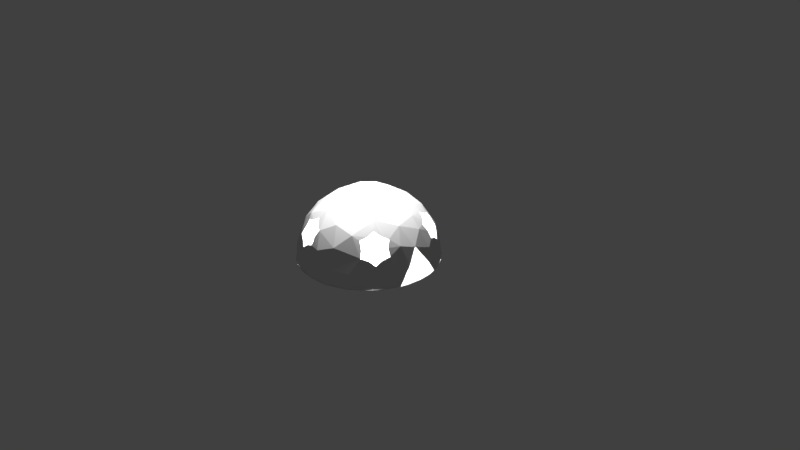 # Source: black_star.blend  (saved by Blender 2.78.0; exported with 4.5.12 LTS)
import bpy
from mathutils import Matrix  # noqa: F401  (used for matrix-valued properties, if any)

bpy.ops.wm.read_factory_settings(use_empty=True)
scene = bpy.context.scene
scene.name = 'Scene'

# ---- collections
col_collection_1 = bpy.data.collections.new('Collection 1'); scene.collection.children.link(col_collection_1)

# ---- images (referenced by path relative to the original .blend; pixels are not part of the script)
import os
ASSET_DIR = os.environ.get("B2B_ASSET_DIR", "")  # directory of the original .blend (textures are referenced by path, not embedded)
HERE = os.path.dirname(os.path.abspath(__file__))  # packed textures are extracted next to this script under _unpacked/

def load_image(name, relpath, width, height, colorspace="sRGB"):
    """Load a texture the original file referenced (path relative to the .blend, or extracted next to this script)."""
    p = next((c for c in (os.path.join(HERE, relpath), os.path.join(ASSET_DIR, relpath)) if relpath and os.path.exists(c)), "")
    if p:
        img = bpy.data.images.load(p, check_existing=True)
        img.name = name
    else:  # same state as the original file: an image datablock whose file is absent (Cycles renders it pink)
        img = bpy.data.images.new(name, width, height)
        img.source = "FILE"
        img.filepath = "//" + (relpath or name)
    img.colorspace_settings.name = colorspace
    return img
img_untitled_002 = load_image('Untitled.002', '', 500, 500, 'sRGB')
img_dtfq5gr_jpg = load_image('DtfQ5gr.jpg', 'black star.jpg', 1024, 1024, 'sRGB')

# ---- materials (node trees are filled in below, after node groups)
mat_material_001 = bpy.data.materials.new('Material.001')
mat_material_001.alpha_threshold = 0.0
mat_material_001.use_transparent_shadow = False
mat_material_001.roughness = 0.5

# ---- material node trees

# ---- world
world_world = bpy.data.worlds.new('World'); scene.world = world_world
world_world.color = (0.05088, 0.05088, 0.05088)
world_world.use_sun_shadow = False
world_world.sun_shadow_jitter_overblur = 0.0
world_world.cycles.sampling_method = 'MANUAL'

# ---- cameras
cam_camera = bpy.data.cameras.new('Camera')
cam_camera.clip_end = 100.0
cam_camera.lens = 35.0
cam_camera.sensor_width = 32.0
cam_camera.sensor_height = 18.0
cam_camera.ortho_scale = 7.314
cam_camera.dof.focus_distance = 0.0
cam_camera.dof.aperture_fstop = 128.0

# ---- lights
light_area_002 = bpy.data.lights.new('Area.002', 'AREA')
light_area_002.transmission_factor = 0.0
light_area_002.energy = 78.54
light_area_002.shadow_buffer_clip_start = 0.5
light_area_002.shadow_soft_size = 0.1
light_area_002.shadow_maximum_resolution = 0.006
light_area_002.use_absolute_resolution = True
light_area_002.size = 0.1
light_area_002.size_y = 0.1
light_area_001 = bpy.data.lights.new('Area.001', 'AREA')
light_area_001.transmission_factor = 0.0
light_area_001.energy = 78.54
light_area_001.shadow_buffer_clip_start = 0.5
light_area_001.shadow_soft_size = 0.1
light_area_001.shadow_maximum_resolution = 0.006
light_area_001.use_absolute_resolution = True
light_area_001.size = 0.1
light_area_001.size_y = 0.1

# ---- meshes
me_icosphere = bpy.data.meshes.new('Icosphere')
me_icosphere.from_pydata([(0.0, 0.9347, 0.004655), (0.1823, 0.9167, 0.004655), (0.3577, 0.8635, 0.004655), (0.5193, 0.7772, 0.004655), (0.6609, 0.6609, 0.004655), (0.7772, 0.5193, 0.004655), (0.8635, 0.3577, 0.004655), (0.9167, 0.1823, 0.004655), (0.9347, 7.057e-08, 0.004655), (0.9167, -0.1823, 0.004655), (0.8635, -0.3577, 0.004655), (0.7772, -0.5193, 0.004655), (0.6609, -0.6609, 0.004655), (0.5193, -0.7772, 0.004655), (0.3577, -0.8635, 0.004655), (0.1823, -0.9167, 0.004655), (-3.046e-07, -0.9347, 0.004655), (-0.1823, -0.9167, 0.004655), (-0.3577, -0.8635, 0.004655), (-0.5193, -0.7772, 0.004655), (-0.6609, -0.6609, 0.004655), (-0.7772, -0.5193, 0.004655), (-0.8635, -0.3577, 0.004655), (-0.9167, -0.1823, 0.004655), (-0.9347, 9.025e-07, 0.004655), (-0.9167, 0.1823, 0.004655), (-0.8635, 0.3577, 0.004655), (-0.7772, 0.5193, 0.004655), (-0.6609, 0.6609, 0.004655), (-0.5193, 0.7772, 0.004655), (-0.3577, 0.8635, 0.004655), (-0.1823, 0.9167, 0.004655), (0.382, -0.6014, 0.6142), (0.4789, -0.5629, 0.5664), (-0.4539, -0.5491, 0.6142), (-0.3874, -0.6294, 0.5664), (-0.6625, 0.262, 0.6142), (-0.7183, 0.1739, 0.5664), (-0.05659, 0.7369, 0.5664), (0.03873, 0.6507, 0.6687), (0.7294, 0.1767, 0.5631), (0.6834, 0.2815, 0.5664), (0.5934, 0.184, 0.695), (0.2161, 0.2479, 0.8757), (0.1379, 0.1002, 0.9191), (0.4162, 0.3079, 0.7714), (0.5321, 0.3866, 0.6514), (0.338, 0.6017, 0.6374), (0.4789, 0.5629, 0.5664), (0.03468, 0.3236, 0.8781), (-0.169, 0.2821, 0.8757), (-0.05267, 0.1621, 0.9191), (-0.1913, 0.5137, 0.7524), (-0.2032, 0.6255, 0.6514), (-0.5356, 0.5361, 0.5574), (-0.3874, 0.6294, 0.5664), (-0.2971, 0.133, 0.8781), (-0.3205, -0.07352, 0.8757), (-0.1704, 0.0, 0.9191), (-0.5477, -0.02318, 0.7524), (-0.6577, 0.0, 0.6514), (-0.6217, -0.303, 0.6352), (-0.7183, -0.1739, 0.5664), (-0.2183, -0.2414, 0.8781), (-0.02911, -0.3275, 0.8757), (-0.05267, -0.1621, 0.9191), (-0.1472, -0.5281, 0.7524), (-0.2032, -0.6255, 0.6514), (-0.05646, -0.7435, 0.572), (0.1349, -0.6322, 0.6776), (0.1445, -0.3422, 0.8623), (0.3025, -0.1289, 0.8757), (0.1379, -0.1002, 0.9191), (0.4567, -0.3032, 0.7524), (0.5321, -0.3866, 0.6514), (0.6524, -0.08919, 0.6673), (0.6834, -0.2815, 0.5664), (0.8411, 0.2419, 0.3334), (0.772, 0.3459, 0.3892), (0.7257, 0.5908, 0.007744), (0.8319, 0.375, 0.1895), (0.7093, 0.5153, 0.2969), (0.4747, 0.7154, 0.3787), (0.5636, 0.7035, 0.2438), (0.5675, 0.6273, 0.3892), (0.0223, 0.9035, 0.2595), (-0.09043, 0.8411, 0.3892), (-0.3033, 0.8614, 0.1765), (-0.2709, 0.8338, 0.2969), (-0.5233, 0.6859, 0.3689), (-0.4212, 0.7336, 0.3892), (-0.8617, 0.2921, 0.2288), (-0.8279, 0.1739, 0.3892), (-0.9129, -0.02225, 0.1765), (-0.8767, 0.0, 0.2969), (-0.814, -0.2857, 0.3689), (-0.8279, -0.1739, 0.3892), (-0.5724, -0.7143, 0.1974), (-0.4257, -0.7403, 0.3923), (-0.3034, -0.8613, 0.1765), (-0.2709, -0.8338, 0.2969), (0.03648, -0.8578, 0.3787), (-0.04242, -0.9004, 0.2438), (-0.09043, -0.8411, 0.3892), (0.5025, -0.7652, 0.1974), (0.5725, -0.6336, 0.3923), (0.7254, -0.5547, 0.1765), (0.7093, -0.5153, 0.2969), (0.8433, -0.3186, 0.2438), (0.772, -0.3459, 0.3892), (0.3363, 0.8637, 0.1594), (-0.7498, 0.5269, 0.2163), (-0.6103, 0.6962, 0.1575), (-0.7328, -0.5503, 0.2163), (-0.8507, -0.3653, 0.1575), (0.2969, -0.867, 0.2163), (0.1551, -0.9094, 0.1572), (0.9001, 0.1772, 0.1774), (0.8432, -0.0001482, 0.4221), (0.5413, -0.5844, 0.4829), (0.2528, -0.7789, 0.4638), (-0.3885, -0.6954, 0.4829), (-0.6626, -0.4811, 0.4638), (-0.7814, 0.1546, 0.4829), (-0.7504, 0.3968, 0.4038), (-0.09445, 0.7909, 0.4829), (0.1167, 0.7671, 0.531), (0.723, 0.3342, 0.4829), (0.1305, 0.0, 0.9253), (0.8989, -0.1352, 0.2414), (0.7847, -0.1862, 0.4794), (0.723, -0.3342, 0.4829), (-0.09445, -0.7909, 0.4829), (-0.7814, -0.1546, 0.4829), (-0.3885, 0.6954, 0.4829), (0.5413, 0.5844, 0.4829), (0.04032, -0.1241, 0.9253), (-0.1056, -0.07669, 0.9253), (-0.1056, 0.07669, 0.9253), (0.04032, 0.1241, 0.9253), (0.6159, 0.3484, 0.5998), (0.5217, 0.4781, 0.5998), (-0.141, 0.6934, 0.5998), (-0.2935, 0.6439, 0.5998), (-0.7031, 0.08018, 0.5998), (-0.7031, -0.08018, 0.5998), (-0.2935, -0.6439, 0.5998), (-0.141, -0.6934, 0.5998), (0.5217, -0.4781, 0.5998), (0.6159, -0.3484, 0.5998), (0.7355, 0.4353, 0.3606), (0.6413, 0.565, 0.3606), (-0.1867, 0.834, 0.3606), (-0.4318, 0.831, 0.005751), (-0.3392, 0.7845, 0.3606), (-0.8509, 0.08018, 0.3606), (-0.9266, -0.07097, 0.007006), (-0.8509, -0.08018, 0.3606), (-0.3392, -0.7845, 0.3606), (-0.05653, -0.9323, 0.002628), (-0.1867, -0.834, 0.3606), (0.6413, -0.565, 0.3606), (0.708, -0.6021, 0.007006), (0.8929, -0.2899, 0.001216), (0.7355, -0.4353, 0.3606), (0.2141, 0.9051, -0.006945), (-0.7563, 0.5495, -0.00816), (-0.7053, -0.6064, -0.006945), (0.2141, -0.9051, -0.006945), (0.4878, -0.7962, -0.003272), (0.2922, 0.8075, 0.385), (0.8929, 0.2899, 0.001216), (-0.8626, -0.3574, -0.003271), (-0.4318, -0.831, 0.005751), (-0.9042, 0.2343, 0.002629), (0.4878, 0.7962, -0.003272), (-0.05653, 0.9323, 0.002628), (0.3701, 0.03171, 0.8623), (-0.4267, -0.31, 0.7723), (-0.4714, 0.3817, 0.7166), (0.163, 0.5016, 0.7723)], [], [(1, 0, 31, 30, 29, 28, 27, 26, 25, 24, 23, 22, 21, 20, 19, 18, 17, 16, 15, 14, 13, 12, 11, 10, 9, 8, 7, 6, 5, 4, 3, 2), (54, 124, 36), (39, 47, 126), (41, 42, 40), (42, 75, 40), (177, 45, 43), (43, 44, 177), (43, 139, 44), (177, 42, 45), (46, 47, 45), (47, 43, 45), (48, 82, 47), (170, 126, 47), (49, 52, 50), (50, 51, 49), (50, 138, 51), (49, 39, 52), (39, 53, 52), (179, 50, 52), (55, 89, 54), (52, 55, 54), (179, 52, 54), (56, 59, 57), (57, 58, 56), (57, 137, 58), (56, 36, 59), (36, 60, 59), (61, 57, 59), (62, 95, 61), (59, 62, 61), (63, 66, 64), (64, 65, 63), (64, 136, 65), (63, 34, 66), (34, 67, 66), (69, 64, 66), (69, 66, 68), (70, 73, 71), (71, 72, 70), (71, 128, 72), (70, 32, 73), (32, 74, 73), (75, 71, 73), (75, 76, 130), (73, 76, 75), (117, 80, 77), (78, 40, 77), (80, 78, 77), (77, 118, 117), (79, 81, 80), (83, 81, 79), (83, 110, 82), (86, 126, 85), (126, 170, 85), (85, 176, 87), (153, 112, 87), (88, 85, 87), (87, 112, 89), (111, 54, 89), (90, 87, 89), (91, 92, 124), (92, 36, 124), (91, 174, 93), (156, 114, 93), (94, 91, 93), (93, 114, 95), (113, 122, 95), (96, 93, 95), (97, 99, 98), (122, 113, 98), (97, 173, 99), (159, 102, 99), (102, 100, 99), (102, 116, 101), (115, 120, 101), (104, 106, 105), (120, 115, 105), (104, 162, 106), (163, 108, 106), (108, 107, 106), (108, 129, 130), (165, 85, 110), (112, 166, 111), (166, 91, 111), (114, 167, 113), (167, 97, 113), (116, 168, 115), (169, 104, 115), (32, 69, 120), (33, 148, 32), (32, 119, 33), (32, 70, 69), (34, 61, 122), (35, 146, 34), (34, 121, 35), (34, 178, 61), (36, 179, 54), (37, 144, 36), (36, 123, 37), (39, 126, 38), (38, 142, 39), (126, 125, 38), (39, 180, 47), (40, 75, 118), (41, 140, 42), (40, 127, 41), (42, 177, 75), (43, 180, 49), (177, 44, 128), (43, 49, 139), (45, 42, 46), (46, 141, 47), (42, 140, 46), (47, 180, 43), (48, 135, 82), (47, 141, 48), (47, 82, 170), (50, 179, 56), (49, 51, 139), (50, 56, 138), (49, 180, 39), (53, 143, 52), (39, 142, 53), (55, 134, 89), (52, 143, 55), (57, 178, 63), (56, 58, 138), (57, 63, 137), (56, 179, 36), (60, 145, 59), (36, 144, 60), (61, 178, 57), (62, 133, 95), (59, 145, 62), (61, 95, 122), (63, 65, 137), (64, 70, 136), (63, 178, 34), (67, 147, 66), (34, 146, 67), (69, 70, 64), (68, 132, 101), (66, 147, 68), (69, 68, 120), (68, 101, 120), (70, 72, 136), (71, 177, 128), (74, 149, 73), (32, 148, 74), (75, 177, 71), (76, 131, 130), (73, 149, 76), (75, 130, 118), (117, 171, 80), (78, 127, 40), (80, 150, 78), (77, 40, 118), (80, 171, 79), (79, 175, 83), (81, 150, 80), (83, 151, 81), (83, 175, 110), (82, 110, 170), (83, 82, 84), (84, 151, 83), (82, 135, 84), (86, 125, 126), (85, 152, 86), (87, 176, 153), (88, 152, 85), (87, 154, 88), (89, 112, 111), (111, 124, 54), (90, 154, 87), (89, 134, 90), (92, 123, 36), (91, 155, 92), (91, 124, 111), (93, 174, 156), (156, 172, 114), (94, 155, 91), (93, 157, 94), (95, 114, 113), (96, 157, 93), (95, 133, 96), (98, 121, 34), (99, 158, 98), (97, 98, 113), (98, 34, 122), (173, 159, 99), (100, 158, 99), (102, 160, 100), (102, 159, 116), (101, 116, 115), (102, 101, 103), (103, 160, 102), (101, 132, 103), (105, 119, 32), (106, 161, 105), (104, 105, 115), (105, 32, 120), (104, 169, 162), (162, 163, 106), (107, 161, 106), (108, 164, 107), (108, 163, 129), (129, 118, 130), (108, 130, 109), (109, 164, 108), (130, 131, 109), (110, 175, 165), (165, 176, 85), (110, 85, 170), (112, 153, 166), (166, 174, 91), (114, 172, 167), (167, 173, 97), (116, 159, 168), (168, 169, 115)])
_uv = me_icosphere.uv_layers.new(name='UVMap')
_uv.uv.foreach_set('vector', [0.04056, 0.1576, 0.06705, 0.1131, 0.1008, 0.07527, 0.1404, 0.04553, 0.1845, 0.02505, 0.2312, 0.01461, 0.2789, 0.01461, 0.3257, 0.02506, 0.3697, 0.04555, 0.4093, 0.07529, 0.4431, 0.1131, 0.4695, 0.1577, 0.4878, 0.2071, 0.4971, 0.2596, 0.4971, 0.3132, 0.4878, 0.3657, 0.4695, 0.4151, 0.4431, 0.4596, 0.4093, 0.4975, 0.3697, 0.5272, 0.3257, 0.5477, 0.2789, 0.5581, 0.2312, 0.5581, 0.1845, 0.5477, 0.1404, 0.5272, 0.1008, 0.4975, 0.06705, 0.4596, 0.04056, 0.4151, 0.02232, 0.3656, 0.01302, 0.3131, 0.01302, 0.2596, 0.02232, 0.2071, 0.07408, 0.778, 0.113, 0.8536, 0.05048, 0.8579, 0.2887, 0.8947, 0.3027, 0.8192, 0.3337, 0.8965, 0.309, 0.6804, 0.2672, 0.6845, 0.3038, 0.65, 0.7605, 0.3837, 0.823, 0.3423, 0.7858, 0.4125, 0.7501, 0.3042, 0.7055, 0.3698, 0.6816, 0.3141, 0.6816, 0.3141, 0.6959, 0.2676, 0.7501, 0.3042, 0.6816, 0.3141, 0.6741, 0.2514, 0.6959, 0.2676, 0.7501, 0.3042, 0.7605, 0.3837, 0.7055, 0.3698, 0.2904, 0.7358, 0.3027, 0.8192, 0.2512, 0.749, 0.6355, 0.4125, 0.6816, 0.3141, 0.7055, 0.3698, 0.3222, 0.7792, 0.3795, 0.8046, 0.3027, 0.8192, 0.3785, 0.8622, 0.3337, 0.8965, 0.3027, 0.8192, 0.635, 0.2903, 0.5586, 0.2808, 0.6069, 0.2385, 0.6069, 0.2385, 0.6504, 0.2391, 0.635, 0.2903, 0.6069, 0.2385, 0.6573, 0.2108, 0.6504, 0.2391, 0.635, 0.2903, 0.5732, 0.3579, 0.5586, 0.2808, 0.5732, 0.3579, 0.5351, 0.3013, 0.5586, 0.2808, 0.5342, 0.1949, 0.6069, 0.2385, 0.5586, 0.2808, 0.07174, 0.7274, 0.1288, 0.7485, 0.07408, 0.778, 0.01302, 0.7044, 0.07174, 0.7274, 0.07408, 0.778, 0.02434, 0.7918, 0.01302, 0.7044, 0.07408, 0.778, 0.6126, 0.1814, 0.598, 0.09781, 0.6479, 0.1354, 0.6479, 0.1354, 0.6605, 0.1817, 0.6126, 0.1814, 0.6479, 0.1354, 0.6866, 0.1803, 0.6605, 0.1817, 0.6126, 0.1814, 0.5231, 0.1311, 0.598, 0.09781, 0.5231, 0.1311, 0.574, 0.07975, 0.598, 0.09781, 0.6382, 0.0274, 0.6479, 0.1354, 0.598, 0.09781, 0.6856, 0.8066, 0.626, 0.8061, 0.7022, 0.7629, 0.598, 0.09781, 0.5964, 0.03296, 0.6382, 0.0274, 0.698, 0.1239, 0.7652, 0.08325, 0.7479, 0.1473, 0.7479, 0.1473, 0.7122, 0.1747, 0.698, 0.1239, 0.7479, 0.1473, 0.7215, 0.2021, 0.7122, 0.1747, 0.698, 0.1239, 0.7148, 0.01461, 0.7652, 0.08325, 0.6948, 0.6807, 0.7139, 0.6092, 0.7465, 0.6147, 0.835, 0.1236, 0.7479, 0.1473, 0.7652, 0.08325, 0.835, 0.1236, 0.7652, 0.08325, 0.8223, 0.06145, 0.7815, 0.1817, 0.8293, 0.2572, 0.7688, 0.2577, 0.7688, 0.2577, 0.7342, 0.2278, 0.7815, 0.1817, 0.7688, 0.2577, 0.7137, 0.2461, 0.7342, 0.2278, 0.7815, 0.1817, 0.8728, 0.1832, 0.8293, 0.2572, 0.8175, 0.556, 0.8059, 0.6319, 0.7726, 0.6392, 0.823, 0.3423, 0.7688, 0.2577, 0.8293, 0.2572, 0.7941, 0.7237, 0.8303, 0.6826, 0.853, 0.7232, 0.7726, 0.6392, 0.8303, 0.6826, 0.7941, 0.7237, 0.4052, 0.6027, 0.414, 0.6561, 0.3692, 0.6322, 0.3604, 0.6688, 0.3038, 0.65, 0.3692, 0.6322, 0.414, 0.6561, 0.3604, 0.6688, 0.3692, 0.6322, 0.7726, 0.8807, 0.8058, 0.8318, 0.8058, 0.9156, 0.471, 0.7161, 0.3933, 0.7127, 0.414, 0.6561, 0.4151, 0.7794, 0.3933, 0.7127, 0.471, 0.7161, 0.4151, 0.7794, 0.44, 0.8575, 0.3795, 0.8046, 0.3673, 0.9521, 0.3337, 0.8965, 0.4077, 0.9362, 0.3337, 0.8965, 0.3785, 0.8622, 0.4077, 0.9362, 0.1503, 0.5874, 0.2194, 0.6017, 0.1793, 0.6682, 0.2252, 0.704, 0.1856, 0.7677, 0.1793, 0.6682, 0.1464, 0.6652, 0.1503, 0.5874, 0.1793, 0.6682, 0.1793, 0.6682, 0.1856, 0.7677, 0.1288, 0.7485, 0.1668, 0.8303, 0.07408, 0.778, 0.1288, 0.7485, 0.1228, 0.7166, 0.1793, 0.6682, 0.1288, 0.7485, 0.1559, 0.8997, 0.1085, 0.9133, 0.113, 0.8536, 0.1085, 0.9133, 0.05048, 0.8579, 0.113, 0.8536, 0.1559, 0.8997, 0.2119, 0.9222, 0.1558, 0.9715, 0.5387, 0.8628, 0.5675, 0.7971, 0.5842, 0.8711, 0.1251, 0.9581, 0.1559, 0.8997, 0.1558, 0.9715, 0.5842, 0.8711, 0.5675, 0.7971, 0.626, 0.8061, 0.5802, 0.7386, 0.6491, 0.7387, 0.626, 0.8061, 0.6353, 0.829, 0.5842, 0.8711, 0.626, 0.8061, 0.5766, 0.6723, 0.579, 0.5833, 0.6321, 0.637, 0.6491, 0.7387, 0.5802, 0.7386, 0.6321, 0.637, 0.5766, 0.6723, 0.5307, 0.6155, 0.579, 0.5833, 0.5451, 0.5097, 0.6078, 0.5164, 0.579, 0.5833, 0.6078, 0.5164, 0.6121, 0.5826, 0.579, 0.5833, 0.6078, 0.5164, 0.596, 0.4667, 0.6477, 0.5077, 0.9252, 0.4826, 0.8566, 0.494, 0.87, 0.4418, 0.9361, 0.5402, 0.9433, 0.6273, 0.8849, 0.581, 0.8566, 0.494, 0.9252, 0.4826, 0.8849, 0.581, 0.9361, 0.5402, 0.987, 0.6152, 0.9433, 0.6273, 0.9834, 0.7211, 0.9214, 0.703, 0.9433, 0.6273, 0.9214, 0.703, 0.9104, 0.6328, 0.9433, 0.6273, 0.9214, 0.703, 0.9162, 0.7569, 0.853, 0.7232, 0.4802, 0.8877, 0.4077, 0.9362, 0.44, 0.8575, 0.1856, 0.7677, 0.2252, 0.8295, 0.1668, 0.8303, 0.2252, 0.8295, 0.1559, 0.8997, 0.1668, 0.8303, 0.5675, 0.7971, 0.5231, 0.7183, 0.5802, 0.7386, 0.5231, 0.7183, 0.5766, 0.6723, 0.5802, 0.7386, 0.9343, 0.4507, 0.9783, 0.4632, 0.9252, 0.4826, 0.987, 0.533, 0.9361, 0.5402, 0.9252, 0.4826, 0.8175, 0.556, 0.7897, 0.5087, 0.8566, 0.494, 0.8328, 0.5813, 0.8227, 0.6084, 0.8175, 0.556, 0.8175, 0.556, 0.8581, 0.587, 0.8328, 0.5813, 0.8728, 0.1832, 0.7815, 0.1817, 0.835, 0.1236, 0.6948, 0.6807, 0.7022, 0.7629, 0.6491, 0.7387, 0.6827, 0.6503, 0.6954, 0.6263, 0.6948, 0.6807, 0.6948, 0.6807, 0.6588, 0.6376, 0.6827, 0.6503, 0.6948, 0.6807, 0.7465, 0.7184, 0.7022, 0.7629, 0.05048, 0.8579, 0.02434, 0.7918, 0.07408, 0.778, 0.06012, 0.8874, 0.04671, 0.9016, 0.05048, 0.8579, 0.05048, 0.8579, 0.08234, 0.9059, 0.06012, 0.8874, 0.2887, 0.8947, 0.3337, 0.8965, 0.317, 0.9293, 0.6135, 0.9372, 0.5885, 0.9372, 0.6077, 0.9003, 0.5231, 0.9557, 0.5582, 0.9281, 0.5625, 0.9557, 0.2887, 0.8947, 0.2564, 0.8416, 0.3027, 0.8192, 0.8115, 0.8026, 0.7941, 0.7237, 0.8614, 0.7789, 0.309, 0.6804, 0.3032, 0.7088, 0.2672, 0.6845, 0.3038, 0.65, 0.3347, 0.6797, 0.309, 0.6804, 0.7605, 0.3837, 0.7501, 0.3042, 0.823, 0.3423, 0.6816, 0.3141, 0.6237, 0.354, 0.635, 0.2903, 0.7501, 0.3042, 0.6959, 0.2676, 0.7137, 0.2461, 0.6816, 0.3141, 0.635, 0.2903, 0.6741, 0.2514, 0.2512, 0.749, 0.2672, 0.6845, 0.2904, 0.7358, 0.2904, 0.7358, 0.3093, 0.7544, 0.3027, 0.8192, 0.2672, 0.6845, 0.3032, 0.7088, 0.2904, 0.7358, 0.6355, 0.4125, 0.6237, 0.354, 0.6816, 0.3141, 0.3222, 0.7792, 0.3465, 0.7675, 0.3795, 0.8046, 0.3027, 0.8192, 0.3093, 0.7544, 0.3222, 0.7792, 0.3027, 0.8192, 0.3795, 0.8046, 0.3785, 0.8622, 0.6069, 0.2385, 0.5342, 0.1949, 0.6126, 0.1814, 0.635, 0.2903, 0.6504, 0.2391, 0.6741, 0.2514, 0.6069, 0.2385, 0.6126, 0.1814, 0.6573, 0.2108, 0.635, 0.2903, 0.6237, 0.354, 0.5732, 0.3579, 0.04437, 0.6866, 0.06108, 0.7036, 0.01302, 0.7044, 0.5732, 0.3579, 0.5332, 0.3285, 0.5351, 0.3013, 0.07174, 0.7274, 0.09612, 0.7158, 0.1288, 0.7485, 0.01302, 0.7044, 0.06108, 0.7036, 0.07174, 0.7274, 0.6479, 0.1354, 0.6741, 0.06658, 0.698, 0.1239, 0.6126, 0.1814, 0.6605, 0.1817, 0.6573, 0.2108, 0.6479, 0.1354, 0.698, 0.1239, 0.6866, 0.1803, 0.6126, 0.1814, 0.5342, 0.1949, 0.5231, 0.1311, 0.574, 0.07975, 0.5812, 0.05456, 0.598, 0.09781, 0.5231, 0.1311, 0.5506, 0.08641, 0.574, 0.07975, 0.6382, 0.0274, 0.6741, 0.06658, 0.6479, 0.1354, 0.6856, 0.8066, 0.6622, 0.8232, 0.626, 0.8061, 0.598, 0.09781, 0.5812, 0.05456, 0.5964, 0.03296, 0.7022, 0.7629, 0.626, 0.8061, 0.6491, 0.7387, 0.698, 0.1239, 0.7122, 0.1747, 0.6866, 0.1803, 0.7479, 0.1473, 0.7815, 0.1817, 0.7215, 0.2021, 0.698, 0.1239, 0.6741, 0.06658, 0.7148, 0.01461, 0.7139, 0.6092, 0.7012, 0.5819, 0.7465, 0.6147, 0.6948, 0.6807, 0.6954, 0.6263, 0.7139, 0.6092, 0.835, 0.1236, 0.7815, 0.1817, 0.7479, 0.1473, 0.6964, 0.5529, 0.67, 0.552, 0.6477, 0.5077, 0.7465, 0.6147, 0.7012, 0.5819, 0.6964, 0.5529, 0.7379, 0.529, 0.6964, 0.5529, 0.6839, 0.4719, 0.6964, 0.5529, 0.6477, 0.5077, 0.6839, 0.4719, 0.7815, 0.1817, 0.7342, 0.2278, 0.7215, 0.2021, 0.7688, 0.2577, 0.7501, 0.3042, 0.7137, 0.2461, 0.8059, 0.6319, 0.8215, 0.6551, 0.7726, 0.6392, 0.8175, 0.556, 0.8227, 0.6084, 0.8059, 0.6319, 0.823, 0.3423, 0.7501, 0.3042, 0.7688, 0.2577, 0.8303, 0.6826, 0.8559, 0.677, 0.853, 0.7232, 0.7726, 0.6392, 0.8215, 0.6551, 0.8303, 0.6826, 0.7941, 0.7237, 0.853, 0.7232, 0.8614, 0.7789, 0.4052, 0.6027, 0.4568, 0.6214, 0.414, 0.6561, 0.3604, 0.6688, 0.3347, 0.6797, 0.3038, 0.65, 0.414, 0.6561, 0.3727, 0.6932, 0.3604, 0.6688, 0.3692, 0.6322, 0.3038, 0.65, 0.33, 0.5874, 0.414, 0.6561, 0.4568, 0.6214, 0.471, 0.7161, 0.471, 0.7161, 0.4805, 0.8072, 0.4151, 0.7794, 0.3933, 0.7127, 0.3727, 0.6932, 0.414, 0.6561, 0.4151, 0.7794, 0.3788, 0.7388, 0.3933, 0.7127, 0.4151, 0.7794, 0.4805, 0.8072, 0.44, 0.8575, 0.3795, 0.8046, 0.44, 0.8575, 0.3785, 0.8622, 0.4151, 0.7794, 0.3795, 0.8046, 0.3737, 0.7676, 0.3737, 0.7676, 0.3788, 0.7388, 0.4151, 0.7794, 0.3795, 0.8046, 0.3465, 0.7675, 0.3737, 0.7676, 0.5463, 0.9003, 0.5582, 0.9281, 0.5231, 0.9557, 0.1503, 0.5874, 0.1277, 0.6459, 0.1178, 0.623, 0.1793, 0.6682, 0.2194, 0.6017, 0.2252, 0.704, 0.1464, 0.6652, 0.1277, 0.6459, 0.1503, 0.5874, 0.1793, 0.6682, 0.13, 0.6891, 0.1464, 0.6652, 0.1288, 0.7485, 0.1856, 0.7677, 0.1668, 0.8303, 0.1668, 0.8303, 0.113, 0.8536, 0.07408, 0.778, 0.1228, 0.7166, 0.13, 0.6891, 0.1793, 0.6682, 0.1288, 0.7485, 0.09612, 0.7158, 0.1228, 0.7166, 0.1085, 0.9133, 0.08234, 0.9059, 0.05048, 0.8579, 0.1559, 0.8997, 0.112, 0.9365, 0.1085, 0.9133, 0.1559, 0.8997, 0.113, 0.8536, 0.1668, 0.8303, 0.1558, 0.9715, 0.2119, 0.9222, 0.197, 0.9854, 0.5387, 0.8628, 0.5268, 0.7982, 0.5675, 0.7971, 0.1251, 0.9581, 0.112, 0.9365, 0.1559, 0.8997, 0.5842, 0.8711, 0.6311, 0.85, 0.6173, 0.8687, 0.626, 0.8061, 0.5675, 0.7971, 0.5802, 0.7386, 0.6353, 0.829, 0.6311, 0.85, 0.5842, 0.8711, 0.626, 0.8061, 0.6622, 0.8232, 0.6353, 0.829, 0.6321, 0.637, 0.6588, 0.6376, 0.6948, 0.6807, 0.579, 0.5833, 0.6267, 0.6084, 0.6321, 0.637, 0.5766, 0.6723, 0.6321, 0.637, 0.5802, 0.7386, 0.6321, 0.637, 0.6948, 0.6807, 0.6491, 0.7387, 0.5307, 0.6155, 0.5451, 0.5097, 0.579, 0.5833, 0.6121, 0.5826, 0.6267, 0.6084, 0.579, 0.5833, 0.6078, 0.5164, 0.6325, 0.564, 0.6121, 0.5826, 0.6078, 0.5164, 0.5451, 0.5097, 0.596, 0.4667, 0.6477, 0.5077, 0.596, 0.4667, 0.6202, 0.4418, 0.6078, 0.5164, 0.6477, 0.5077, 0.6444, 0.5406, 0.6444, 0.5406, 0.6325, 0.564, 0.6078, 0.5164, 0.6477, 0.5077, 0.67, 0.552, 0.6444, 0.5406, 0.8849, 0.581, 0.8581, 0.587, 0.8175, 0.556, 0.9433, 0.6273, 0.8932, 0.6091, 0.8849, 0.581, 0.9361, 0.5402, 0.8849, 0.581, 0.9252, 0.4826, 0.8849, 0.581, 0.8175, 0.556, 0.8566, 0.494, 0.9361, 0.5402, 0.987, 0.533, 0.987, 0.6152, 0.987, 0.6152, 0.9834, 0.7211, 0.9433, 0.6273, 0.9104, 0.6328, 0.8932, 0.6091, 0.9433, 0.6273, 0.9214, 0.703, 0.892, 0.6558, 0.9104, 0.6328, 0.9214, 0.703, 0.9834, 0.7211, 0.9162, 0.7569, 0.9162, 0.7569, 0.8614, 0.7789, 0.853, 0.7232, 0.9214, 0.703, 0.853, 0.7232, 0.8825, 0.6831, 0.8825, 0.6831, 0.892, 0.6558, 0.9214, 0.703, 0.853, 0.7232, 0.8559, 0.677, 0.8825, 0.6831, 0.44, 0.8575, 0.4805, 0.8072, 0.4802, 0.8877, 0.4802, 0.8877, 0.4709, 0.9521, 0.4077, 0.9362, 0.44, 0.8575, 0.4077, 0.9362, 0.3785, 0.8622, 0.1856, 0.7677, 0.2252, 0.704, 0.2252, 0.8295, 0.2252, 0.8295, 0.2119, 0.9222, 0.1559, 0.8997, 0.5675, 0.7971, 0.5268, 0.7982, 0.5231, 0.7183, 0.5231, 0.7183, 0.5307, 0.6155, 0.5766, 0.6723, 0.596, 0.4667, 0.5451, 0.5097, 0.5581, 0.4505, 0.9783, 0.4632, 0.987, 0.533, 0.9252, 0.4826])
me_icosphere.materials.append(mat_material_001)
me_icosphere.use_remesh_preserve_volume = False
me_icosphere.use_remesh_preserve_attributes = False
me_icosphere.use_mirror_vertex_groups = False
me_icosphere.update()

# ---- objects
ob_area_001 = bpy.data.objects.new('Area.001', light_area_002)
ob_area = bpy.data.objects.new('Area', light_area_001)
ob_icosphere = bpy.data.objects.new('Icosphere', me_icosphere)
ob_camera = bpy.data.objects.new('Camera', cam_camera)

# ---- transforms, parenting, visibility, modifiers, constraints
ob_area_001.location = (0.0, 0.0, 2.375)
ob_area_001.lineart.crease_threshold = 0.0
ob_area.location = (0.0, 0.0, 0.1253)
ob_area.lineart.crease_threshold = 0.0
ob_icosphere.location = (0.0, 0.0, 0.0)
ob_icosphere.lineart.crease_threshold = 0.0
ob_camera.location = (7.481, -6.508, 5.344)
ob_camera.rotation_euler = (1.109, 0.0, 0.8149)
ob_camera.lock_rotations_4d = False
ob_camera.empty_display_type = 'ARROWS'
ob_camera.color = (0.0, 0.0, 0.0, 0.0)
ob_camera.display_type = 'WIRE'
ob_camera.lineart.crease_threshold = 0.0

# ---- collection membership
col_collection_1.objects.link(ob_area_001)
col_collection_1.objects.link(ob_area)
col_collection_1.objects.link(ob_icosphere)
col_collection_1.objects.link(ob_camera)

# ---- scene / render settings (as saved in the file)
scene.camera = ob_camera
scene.frame_start = 1; scene.frame_end = 250; scene.frame_set(1)
scene.render.engine = 'BLENDER_EEVEE_NEXT'
scene.render.image_settings.file_format = 'JPEG'
scene.render.resolution_percentage = 50
scene.render.dither_intensity = 0.0
scene.cycles.use_denoising = False
scene.cycles.samples = 128
scene.cycles.sampling_pattern = 'TABULATED_SOBOL'
scene.cycles.light_sampling_threshold = 0.0
scene.cycles.use_adaptive_sampling = False
scene.cycles.use_light_tree = False
scene.cycles.blur_glossy = 0.0
scene.cycles.sample_clamp_indirect = 0.0
scene.view_settings.view_transform = 'Standard'
bpy.context.view_layer.update()
